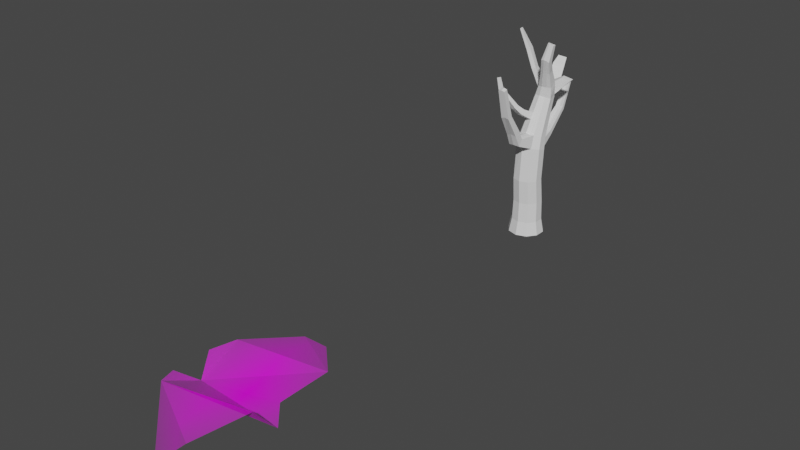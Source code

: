 # Source: agac3.blend  (saved by Blender 3.1.7; exported with 4.5.12 LTS)
import bpy
from mathutils import Matrix  # noqa: F401  (used for matrix-valued properties, if any)

bpy.ops.wm.read_factory_settings(use_empty=True)
scene = bpy.context.scene
scene.name = 'Scene'

# ---- collections
col_collection = bpy.data.collections.new('Collection'); scene.collection.children.link(col_collection)

# ---- images (referenced by path relative to the original .blend; pixels are not part of the script)
import os
ASSET_DIR = os.environ.get("B2B_ASSET_DIR", "")  # directory of the original .blend (textures are referenced by path, not embedded)
HERE = os.path.dirname(os.path.abspath(__file__))  # packed textures are extracted next to this script under _unpacked/

def load_image(name, relpath, width, height, colorspace="sRGB"):
    """Load a texture the original file referenced (path relative to the .blend, or extracted next to this script)."""
    p = next((c for c in (os.path.join(HERE, relpath), os.path.join(ASSET_DIR, relpath)) if relpath and os.path.exists(c)), "")
    if p:
        img = bpy.data.images.load(p, check_existing=True)
        img.name = name
    else:  # same state as the original file: an image datablock whose file is absent (Cycles renders it pink)
        img = bpy.data.images.new(name, width, height)
        img.source = "FILE"
        img.filepath = "//" + (relpath or name)
    img.colorspace_settings.name = colorspace
    return img
img_pngwing_com__3__png = load_image('pngwing.com (3).png', 'pngwing.com (3).png', 1024, 1024, 'sRGB')

# ---- materials (node trees are filled in below, after node groups)
mat_pngwing_com__3 = bpy.data.materials.new('pngwing.com (3)')
mat_pngwing_com__3.surface_render_method = 'BLENDED'
mat_pngwing_com__3.blend_method = 'BLEND'
mat_pngwing_com__3.use_transparent_shadow = False

# ---- material node trees
mat_pngwing_com__3.use_nodes = True; mat_pngwing_com__3.node_tree.nodes.clear()
_N = mat_pngwing_com__3.node_tree.nodes; _L = mat_pngwing_com__3.node_tree.links
n0 = _N.new('ShaderNodeOutputMaterial'); n0.name = 'Material Output'; n0.location = (300, 300)
n1 = _N.new('ShaderNodeTexImage'); n1.name = 'Doku Boyama'; n1.location = (-200, 300)
n1.image = img_pngwing_com__3__png
n1.extension = 'CLIP'
n2 = _N.new('ShaderNodeBsdfPrincipled'); n2.name = 'Principled BSDF'; n2.location = (0, 300)
n2.distribution = 'GGX'
n2.subsurface_method = 'RANDOM_WALK_SKIN'
n2.inputs[3].default_value = 1.45
n2.inputs[27].default_value = (0.0, 0.0, 0.0, 1.0)
n2.inputs[28].default_value = 1.0
_L.new(n1.outputs[0], n2.inputs[0])
_L.new(n1.outputs[1], n2.inputs[4])
_L.new(n2.outputs[0], n0.inputs[0])
n0.is_active_output = True

# ---- world
world_world = bpy.data.worlds.new('World'); scene.world = world_world
world_world.use_nodes = True; world_world.node_tree.nodes.clear()
_N = world_world.node_tree.nodes; _L = world_world.node_tree.links
n0 = _N.new('ShaderNodeOutputWorld'); n0.name = 'World Output'; n0.location = (300, 300)
n1 = _N.new('ShaderNodeBackground'); n1.name = 'Background'; n1.location = (10, 300)
n1.inputs[0].default_value = (0.05088, 0.05088, 0.05088, 1.0)
_L.new(n1.outputs[0], n0.inputs[0])
n0.is_active_output = True
world_world.color = (0.05088, 0.05088, 0.05088)
world_world.use_sun_shadow = False
world_world.sun_shadow_jitter_overblur = 0.0

# ---- meshes
me_cylinder_001 = bpy.data.meshes.new('Cylinder.001')
me_cylinder_001.from_pydata([(-2.161e-10, 1.118, -1.057), (1.429e-09, 0.9058, 1.057), (0.6573, 0.9047, -1.057), (0.5324, 0.7328, 1.057), (1.064, 0.3456, -1.057), (0.8615, 0.2799, 1.057), (1.064, -0.3456, -1.057), (0.8615, -0.2799, 1.057), (0.6573, -0.9047, -1.057), (0.5324, -0.7328, 1.057), (-9.798e-08, -1.118, -1.057), (-7.776e-08, -0.9058, 1.057), (-0.6573, -0.9047, -1.057), (-0.5324, -0.7328, 1.057), (-1.064, -0.3456, -1.057), (-0.8615, -0.2799, 1.057), (-1.064, 0.3456, -1.057), (-0.8615, 0.2799, 1.057), (-0.6573, 0.9047, -1.057), (-0.5324, 0.7328, 1.057), (0.5181, 0.5513, 2.576), (1.066e-09, 0.7196, 2.576), (0.8383, 0.1106, 2.576), (0.8383, -0.4342, 2.576), (0.5181, -0.8749, 2.576), (-7.599e-08, -1.043, 2.576), (-0.5181, -0.8749, 2.576), (-0.8383, -0.4342, 2.576), (-0.8383, 0.1106, 2.576), (-0.5181, 0.5513, 2.576), (0.5206, 0.6496, 4.388), (-9.404e-08, 0.8135, 4.346), (0.8423, 0.2206, 4.498), (0.8423, -0.3097, 4.633), (0.5206, -0.7388, 4.743), (-1.715e-07, -0.9026, 4.785), (-0.5348, -0.6928, 4.731), (-0.8352, -0.2922, 4.629), (-0.8352, 0.203, 4.502), (-0.5348, 0.6037, 4.4), (0.4744, 0.7253, 4.915), (8.47e-06, 0.863, 4.846), (0.7676, 0.3646, 5.096), (0.7676, -0.08122, 5.32), (0.4744, -0.4419, 5.501), (8.399e-06, -0.5796, 5.57), (-0.4953, -0.3795, 5.469), (-0.7572, -0.05738, 5.308), (-0.7572, 0.3407, 5.108), (-0.4953, 0.6628, 4.946), (0.3612, 1.706, 7.067), (-0.01456, 1.815, 7.012), (0.4945, 1.575, 7.562), (0.5911, 0.9795, 7.441), (0.3742, 0.7126, 7.575), (0.02308, 0.6106, 7.626), (-0.328, 0.7126, 7.575), (-0.4968, 1.282, 7.809), (-0.6226, 1.42, 7.21), (-0.3903, 1.706, 7.067), (0.1577, 2.367, 7.667), (-0.1423, 2.457, 7.629), (0.3409, 2.355, 7.739), (-0.6278, 2.133, 7.768), (-0.613, 2.066, 7.959), (-0.4424, 2.367, 7.667), (-0.01199, 2.786, 8.106), (-0.2382, 2.856, 8.084), (0.1278, 2.769, 8.19), (-0.6041, 2.603, 8.163), (-0.6041, 2.542, 8.261), (-0.4643, 2.786, 8.106), (-0.1331, 3.279, 8.691), (-0.3422, 3.337, 8.655), (-0.003813, 3.283, 8.771), (-0.6807, 3.128, 8.785), (-0.6807, 3.096, 8.887), (-0.5514, 3.279, 8.691), (0.6168, 0.9203, 8.137), (0.6168, 1.35, 8.403), (0.4435, 0.6911, 8.203), (0.1632, 0.6036, 8.228), (-0.1171, 0.6911, 8.203), (-0.2903, 1.067, 8.484), (0.723, 0.4892, 9.144), (0.723, 0.7919, 9.332), (0.6011, 0.3278, 9.191), (0.4038, 0.2662, 9.208), (0.2065, 0.3278, 9.191), (0.08453, 0.5925, 9.389), (0.8824, 0.07827, 9.982), (0.8824, 0.398, 9.985), (0.7729, -0.02437, 10.09), (0.5956, -0.06357, 10.13), (0.4184, -0.02437, 10.09), (0.3088, 0.2712, 10.12), (1.02, 0.2169, 11.0), (1.02, 0.4441, 11.0), (0.9418, 0.1439, 11.07), (0.8158, 0.1161, 11.1), (0.6899, 0.1439, 11.07), (0.612, 0.3539, 11.09), (-3.004e-07, -1.869, 5.24), (0.346, -1.775, 5.178), (-0.346, -1.775, 5.178), (-3.787e-07, -1.572, 5.648), (0.3407, -1.495, 5.569), (-0.3407, -1.495, 5.569), (-2.859e-07, -2.185, 6.007), (0.3098, -2.129, 5.924), (-0.3098, -2.129, 5.924), (-3.561e-07, -1.801, 6.244), (0.305, -1.764, 6.153), (-0.305, -1.764, 6.153), (-3.85e-07, -2.899, 7.276), (0.2462, -2.874, 7.201), (-0.2462, -2.874, 7.201), (-4.407e-07, -2.554, 7.375), (0.2424, -2.545, 7.297), (-0.2424, -2.545, 7.297), (-5.693e-07, -3.379, 9.074), (0.1993, -3.359, 9.012), (-0.1993, -3.359, 9.012), (-6.145e-07, -3.1, 9.153), (0.1962, -3.093, 9.09), (-0.1962, -3.093, 9.09), (-0.2852, 3.797, 9.079), (-0.4391, 3.839, 9.053), (-0.19, 3.8, 9.138), (-0.6882, 3.686, 9.148), (-0.6882, 3.662, 9.223), (-0.5931, 3.797, 9.079), (0.3587, 1.666, 4.864), (-4.177e-07, 1.777, 4.899), (-0.3587, 1.666, 4.864), (0.3532, 1.561, 5.135), (-4.998e-07, 1.675, 5.146), (-0.3532, 1.561, 5.135), (0.2512, 3.137, 6.09), (-4.329e-07, 3.201, 6.141), (-0.2512, 3.137, 6.09), (0.2473, 2.999, 6.24), (-4.903e-07, 3.071, 6.276), (-0.2473, 2.999, 6.24), (0.1761, 3.908, 7.629), (-1.046e-06, 3.947, 7.672), (-0.1761, 3.908, 7.629), (0.1734, 3.797, 7.719), (-1.087e-06, 3.843, 7.751), (-0.1734, 3.797, 7.719), (1.336, 1.825, 8.482), (0.8289, 1.7, 8.633), (1.3, 2.221, 8.487), (0.7446, 2.078, 8.643), (-0.03791, 1.437, 8.035), (-0.168, 2.01, 8.141), (0.6886, 2.264, 7.938), (0.7444, 1.664, 7.836), (-0.4968, 1.282, 7.809), (-0.6617, 2.005, 7.961), (-1.028, 1.564, 8.924), (-0.9222, 1.092, 8.976), (-0.7958, 1.609, 9.017), (-0.6994, 1.181, 9.075), (-1.483, 1.587, 10.06), (-1.386, 1.151, 10.02), (-1.269, 1.61, 10.15), (-1.18, 1.213, 10.12), (-0.6806, 1.204, 8.322), (-0.8174, 1.808, 8.378), (-0.5171, 1.841, 8.505), (-0.3923, 1.29, 8.469), (-1.817, 1.333, 10.99), (-1.761, 1.084, 10.97), (-1.695, 1.347, 11.04), (-1.644, 1.119, 11.03), (-1.915, 1.249, 11.28), (-1.876, 1.071, 11.26), (-1.828, 1.258, 11.32), (-1.792, 1.096, 11.3), (-1.052e-09, 0.9488, -0.2099), (0.5577, 0.7676, -0.2099), (0.9024, 0.2932, -0.2099), (0.9024, -0.2932, -0.2099), (0.5577, -0.7676, -0.2099), (-8.4e-08, -0.9488, -0.2099), (-0.5577, -0.7676, -0.2099), (-0.9024, -0.2932, -0.2099), (-0.9024, 0.2932, -0.2099), (-0.5577, 0.7676, -0.2099), (0.4326, 1.088, 5.711), (0.6666, 0.8124, 6.008), (-0.7074, 0.7399, 5.885), (-0.4565, 1.049, 5.731), (0.008541, -0.1394, 6.33), (-0.4334, 0.02446, 6.248), (0.7024, 0.3111, 6.104), (-0.00538, 1.215, 5.647), (-0.6609, 0.438, 6.233), (0.4373, -0.01488, 6.268), (0.4121, 1.265, 6.1), (-0.6831, 0.9349, 6.265), (0.01271, 0.07564, 6.702), (0.6173, 1.031, 6.454), (-0.4375, 1.237, 6.114), (-0.4032, 0.2217, 6.628), (0.6705, 0.5027, 6.487), (-0.008012, 1.387, 6.038), (-0.6138, 0.6799, 6.684), (0.4192, 0.1937, 6.643), (-0.6442, -0.3758, 6.894), (-0.669, -0.6206, 6.641), (-0.3062, -0.73, 6.745), (-0.3028, -0.4734, 6.986), (-0.8122, -0.7211, 7.193), (-0.8332, -0.9716, 7.031), (-0.5257, -1.042, 7.137), (-0.5228, -0.784, 7.288), (-1.052, -1.082, 7.751), (-1.069, -1.288, 7.618), (-0.8161, -1.347, 7.705), (-0.8137, -1.134, 7.829), (-1.327, -1.488, 8.301), (-1.341, -1.69, 8.327), (-1.132, -1.68, 8.413), (-1.13, -1.48, 8.378), (-1.564, -1.406, 8.955), (-1.575, -1.555, 8.974), (-1.42, -1.548, 9.038), (-1.419, -1.4, 9.012)], [], [(180, 1, 3, 181), (181, 3, 5, 182), (182, 5, 7, 183), (183, 7, 9, 184), (184, 9, 11, 185), (185, 11, 13, 186), (186, 13, 15, 187), (187, 15, 17, 188), (15, 13, 26, 27), (188, 17, 19, 189), (189, 19, 1, 180), (0, 2, 4, 6, 8, 10, 12, 14, 16, 18), (20, 21, 31, 30), (13, 11, 25, 26), (11, 9, 24, 25), (9, 7, 23, 24), (3, 1, 21, 20), (7, 5, 22, 23), (5, 3, 20, 22), (1, 19, 29, 21), (19, 17, 28, 29), (17, 15, 27, 28), (35, 34, 103, 102), (28, 27, 37, 38), (25, 24, 34, 35), (22, 20, 30, 32), (29, 28, 38, 39), (26, 25, 35, 36), (23, 22, 32, 33), (21, 29, 39, 31), (27, 26, 36, 37), (24, 23, 33, 34), (203, 200, 50, 52), (32, 30, 40, 42), (39, 38, 48, 49), (34, 44, 106, 103), (33, 32, 42, 43), (39, 49, 137, 134), (37, 36, 46, 47), (34, 33, 43, 44), (40, 30, 132, 135), (38, 37, 47, 48), (56, 55, 81, 82), (204, 201, 58, 59), (205, 202, 55, 56), (206, 203, 52, 53), (207, 204, 59, 51), (208, 205, 56, 57), (209, 206, 53, 54), (200, 207, 51, 50), (201, 208, 57, 58), (202, 209, 54, 55), (52, 50, 60, 62), (61, 65, 71, 67), (59, 58, 63, 65), (50, 51, 61, 60), (155, 154, 151, 153), (51, 59, 65, 61), (58, 57, 64, 63), (70, 68, 74, 76), (63, 64, 70, 69), (60, 61, 67, 66), (64, 62, 68, 70), (65, 63, 69, 71), (62, 60, 66, 68), (73, 77, 131, 127), (71, 69, 75, 77), (68, 66, 72, 74), (67, 71, 77, 73), (69, 70, 76, 75), (66, 67, 73, 72), (82, 81, 87, 88), (54, 53, 78, 80), (57, 56, 82, 83), (55, 54, 80, 81), (53, 52, 79, 78), (52, 57, 83, 79), (87, 86, 92, 93), (80, 78, 84, 86), (83, 82, 88, 89), (81, 80, 86, 87), (78, 79, 85, 84), (79, 83, 89, 85), (92, 90, 96, 98), (84, 85, 91, 90), (85, 89, 95, 91), (88, 87, 93, 94), (86, 84, 90, 92), (89, 88, 94, 95), (96, 97, 101, 100, 99, 98), (95, 94, 100, 101), (93, 92, 98, 99), (90, 91, 97, 96), (91, 95, 101, 97), (94, 93, 99, 100), (103, 106, 112, 109), (107, 104, 110, 113), (44, 45, 105, 106), (36, 35, 102, 104), (46, 36, 104, 107), (45, 46, 107, 105), (110, 108, 114, 116), (111, 113, 119, 117), (106, 105, 111, 112), (102, 103, 109, 108), (105, 107, 113, 111), (104, 102, 108, 110), (115, 118, 124, 121), (119, 116, 122, 125), (113, 110, 116, 119), (109, 112, 118, 115), (112, 111, 117, 118), (108, 109, 115, 114), (120, 121, 124, 123), (122, 120, 123, 125), (118, 117, 123, 124), (114, 115, 121, 120), (117, 119, 125, 123), (116, 114, 120, 122), (128, 126, 127, 131, 129, 130), (75, 76, 130, 129), (72, 73, 127, 126), (76, 74, 128, 130), (77, 75, 129, 131), (74, 72, 126, 128), (137, 136, 142, 143), (134, 137, 143, 140), (30, 31, 133, 132), (31, 39, 134, 133), (41, 40, 135, 136), (49, 41, 136, 137), (142, 141, 147, 148), (141, 138, 144, 147), (133, 134, 140, 139), (135, 132, 138, 141), (136, 135, 141, 142), (132, 133, 139, 138), (145, 146, 149, 148), (144, 145, 148, 147), (138, 139, 145, 144), (140, 143, 149, 146), (143, 142, 148, 149), (139, 140, 146, 145), (151, 150, 152, 153), (157, 156, 152, 150), (156, 155, 153, 152), (154, 157, 150, 151), (57, 52, 157, 154), (62, 64, 155, 156), (52, 62, 156, 157), (169, 168, 161, 160), (57, 64, 159, 158), (163, 162, 166, 167), (170, 169, 160, 162), (168, 171, 163, 161), (171, 170, 162, 163), (165, 167, 175, 173), (162, 160, 164, 166), (161, 163, 167, 165), (160, 161, 165, 164), (154, 155, 170, 171), (57, 154, 171, 168), (155, 64, 169, 170), (64, 57, 168, 169), (175, 174, 178, 179), (164, 165, 173, 172), (167, 166, 174, 175), (166, 164, 172, 174), (176, 177, 179, 178), (174, 172, 176, 178), (173, 175, 179, 177), (172, 173, 177, 176), (18, 189, 180, 0), (16, 188, 189, 18), (14, 187, 188, 16), (12, 186, 187, 14), (10, 185, 186, 12), (8, 184, 185, 10), (6, 183, 184, 8), (4, 182, 183, 6), (2, 181, 182, 4), (0, 180, 181, 2), (45, 44, 199, 194), (48, 47, 198, 192), (40, 41, 197, 190), (44, 43, 196, 199), (47, 46, 195, 198), (41, 49, 193, 197), (43, 42, 191, 196), (46, 45, 194, 195), (49, 48, 192, 193), (42, 40, 190, 191), (194, 199, 209, 202), (192, 198, 208, 201), (190, 197, 207, 200), (199, 196, 206, 209), (198, 195, 205, 208), (197, 193, 204, 207), (196, 191, 203, 206), (194, 202, 213, 212), (193, 192, 201, 204), (191, 190, 200, 203), (212, 213, 217, 216), (205, 195, 211, 210), (195, 194, 212, 211), (202, 205, 210, 213), (217, 214, 218, 221), (210, 211, 215, 214), (213, 210, 214, 217), (211, 212, 216, 215), (220, 221, 225, 224), (215, 216, 220, 219), (216, 217, 221, 220), (214, 215, 219, 218), (224, 225, 229, 228), (218, 219, 223, 222), (221, 218, 222, 225), (219, 220, 224, 223), (227, 228, 229, 226), (222, 223, 227, 226), (225, 222, 226, 229), (223, 224, 228, 227)])
_uv = me_cylinder_001.uv_layers.new(name='UVMap')
_uv.uv.foreach_set('vector', [1.0, 0.7004, 1.0, 1.0, 0.9, 1.0, 0.9, 0.7004, 0.9, 0.7004, 0.9, 1.0, 0.8, 1.0, 0.8, 0.7004, 0.8, 0.7004, 0.8, 1.0, 0.7, 1.0, 0.7, 0.7004, 0.7, 0.7004, 0.7, 1.0, 0.6, 1.0, 0.6, 0.7004, 0.6, 0.7004, 0.6, 1.0, 0.5, 1.0, 0.5, 0.7004, 0.5, 0.7004, 0.5, 1.0, 0.4, 1.0, 0.4, 0.7004, 0.4, 0.7004, 0.4, 1.0, 0.3, 1.0, 0.3, 0.7004, 0.3, 0.7004, 0.3, 1.0, 0.2, 1.0, 0.2, 0.7004, 0.3, 1.0, 0.4, 1.0, 0.4, 1.0, 0.3, 1.0, 0.2, 0.7004, 0.2, 1.0, 0.1, 1.0, 0.1, 0.7004, 0.1, 0.7004, 0.1, 1.0, -7.451e-08, 1.0, -7.451e-08, 0.7004, 0.75, 0.49, 0.8911, 0.4442, 0.9783, 0.3242, 0.9783, 0.1758, 0.8911, 0.05584, 0.75, 0.01, 0.6089, 0.05584, 0.5217, 0.1758, 0.5217, 0.3242, 0.6089, 0.4442, 0.9, 1.0, 1.0, 1.0, 1.0, 1.0, 0.9, 1.0, 0.4, 1.0, 0.5, 1.0, 0.5, 1.0, 0.4, 1.0, 0.5, 1.0, 0.6, 1.0, 0.6, 1.0, 0.5, 1.0, 0.6, 1.0, 0.7, 1.0, 0.7, 1.0, 0.6, 1.0, 0.9, 1.0, 1.0, 1.0, 1.0, 1.0, 0.9, 1.0, 0.7, 1.0, 0.8, 1.0, 0.8, 1.0, 0.7, 1.0, 0.8, 1.0, 0.9, 1.0, 0.9, 1.0, 0.8, 1.0, -7.451e-08, 1.0, 0.1, 1.0, 0.1, 1.0, -7.451e-08, 1.0, 0.1, 1.0, 0.2, 1.0, 0.2, 1.0, 0.1, 1.0, 0.2, 1.0, 0.3, 1.0, 0.3, 1.0, 0.2, 1.0, 0.5, 1.0, 0.6, 1.0, 0.6, 1.0, 0.5, 1.0, 0.2, 1.0, 0.3, 1.0, 0.3, 1.0, 0.2, 1.0, 0.5, 1.0, 0.6, 1.0, 0.6, 1.0, 0.5, 1.0, 0.8, 1.0, 0.9, 1.0, 0.9, 1.0, 0.8, 1.0, 0.1, 1.0, 0.2, 1.0, 0.2, 1.0, 0.1, 1.0, 0.4, 1.0, 0.5, 1.0, 0.5, 1.0, 0.4, 1.0, 0.7, 1.0, 0.8, 1.0, 0.8, 1.0, 0.7, 1.0, -7.451e-08, 1.0, 0.1, 1.0, 0.1, 1.0, -7.451e-08, 1.0, 0.3, 1.0, 0.4, 1.0, 0.4, 1.0, 0.3, 1.0, 0.6, 1.0, 0.7, 1.0, 0.7, 1.0, 0.6, 1.0, 0.8, 1.0, 0.9, 1.0, 0.9, 1.0, 0.8, 1.0, 0.8, 1.0, 0.9, 1.0, 0.9, 1.0, 0.8, 1.0, 0.1, 1.0, 0.2, 1.0, 0.2, 1.0, 0.1, 1.0, 0.6, 1.0, 0.6, 1.0, 0.6, 1.0, 0.6, 1.0, 0.7, 1.0, 0.8, 1.0, 0.8, 1.0, 0.7, 1.0, 0.1, 1.0, 0.1, 1.0, 0.1, 1.0, 0.1, 1.0, 0.3, 1.0, 0.4, 1.0, 0.4, 1.0, 0.3, 1.0, 0.6, 1.0, 0.7, 1.0, 0.7, 1.0, 0.6, 1.0, 0.9, 1.0, 0.9, 1.0, 0.9, 1.0, 0.9, 1.0, 0.2, 1.0, 0.3, 1.0, 0.3, 1.0, 0.2, 1.0, 0.4, 1.0, 0.5, 1.0, 0.5, 1.0, 0.4, 1.0, 0.1, 1.0, 0.2, 1.0, 0.2, 1.0, 0.1, 1.0, 0.4, 1.0, 0.5, 1.0, 0.5, 1.0, 0.4, 1.0, 0.7, 1.0, 0.8, 1.0, 0.8, 1.0, 0.7, 1.0, -7.451e-08, 1.0, 0.1, 1.0, 0.1, 1.0, -7.451e-08, 1.0, 0.3, 1.0, 0.4, 1.0, 0.4, 1.0, 0.3, 1.0, 0.6, 1.0, 0.7, 1.0, 0.7, 1.0, 0.6, 1.0, 0.9, 1.0, 1.0, 1.0, 1.0, 1.0, 0.9, 1.0, 0.2, 1.0, 0.3, 1.0, 0.3, 1.0, 0.2, 1.0, 0.5, 1.0, 0.6, 1.0, 0.6, 1.0, 0.5, 1.0, 0.8, 1.0, 0.9, 1.0, 0.9, 1.0, 0.8, 1.0, -7.451e-08, 1.0, 0.1, 1.0, 0.1, 1.0, -7.451e-08, 1.0, 0.1, 1.0, 0.2, 1.0, 0.2, 1.0, 0.1, 1.0, 0.9, 1.0, 1.0, 1.0, 1.0, 1.0, 0.9, 1.0, 0.3, 1.0, 0.3, 1.0, 0.3, 1.0, 0.3, 1.0, -7.451e-08, 1.0, 0.1, 1.0, 0.1, 1.0, -7.451e-08, 1.0, 0.2, 1.0, 0.3, 1.0, 0.3, 1.0, 0.2, 1.0, 0.3, 1.0, 0.0, 0.0, 0.0, 0.0, 0.3, 1.0, 0.2, 1.0, 0.3, 1.0, 0.3, 1.0, 0.2, 1.0, 0.9, 1.0, 1.0, 1.0, 1.0, 1.0, 0.9, 1.0, 0.3, 1.0, 0.0, 0.0, 0.0, 0.0, 0.3, 1.0, 0.1, 1.0, 0.2, 1.0, 0.2, 1.0, 0.1, 1.0, 0.8, 1.0, 0.9, 1.0, 0.9, 1.0, 0.8, 1.0, -7.451e-08, 1.0, 0.1, 1.0, 0.1, 1.0, -7.451e-08, 1.0, 0.1, 1.0, 0.2, 1.0, 0.2, 1.0, 0.1, 1.0, 0.8, 1.0, 0.9, 1.0, 0.9, 1.0, 0.8, 1.0, -7.451e-08, 1.0, 0.1, 1.0, 0.1, 1.0, -7.451e-08, 1.0, 0.2, 1.0, 0.3, 1.0, 0.3, 1.0, 0.2, 1.0, 0.9, 1.0, 1.0, 1.0, 1.0, 1.0, 0.9, 1.0, 0.4, 1.0, 0.5, 1.0, 0.5, 1.0, 0.4, 1.0, 0.6, 1.0, 0.7, 1.0, 0.7, 1.0, 0.6, 1.0, 0.3, 1.0, 0.4, 1.0, 0.4, 1.0, 0.3, 1.0, 0.5, 1.0, 0.6, 1.0, 0.6, 1.0, 0.5, 1.0, 0.7, 1.0, 0.8, 1.0, 0.8, 1.0, 0.7, 1.0, 0.0, 0.0, 0.3, 1.0, 0.3, 1.0, 0.0, 0.0, 0.5, 1.0, 0.6, 1.0, 0.6, 1.0, 0.5, 1.0, 0.6, 1.0, 0.7, 1.0, 0.7, 1.0, 0.6, 1.0, 0.3, 1.0, 0.4, 1.0, 0.4, 1.0, 0.3, 1.0, 0.5, 1.0, 0.6, 1.0, 0.6, 1.0, 0.5, 1.0, 0.7, 1.0, 0.8, 1.0, 0.8, 1.0, 0.7, 1.0, 0.0, 0.0, 0.3, 1.0, 0.3, 1.0, 0.0, 0.0, 0.6, 1.0, 0.7, 1.0, 0.7, 1.0, 0.6, 1.0, 0.7, 1.0, 0.8, 1.0, 0.8, 1.0, 0.7, 1.0, 0.0, 0.0, 0.3, 1.0, 0.3, 1.0, 0.0, 0.0, 0.4, 1.0, 0.5, 1.0, 0.5, 1.0, 0.4, 1.0, 0.6, 1.0, 0.7, 1.0, 0.7, 1.0, 0.6, 1.0, 0.3, 1.0, 0.4, 1.0, 0.4, 1.0, 0.3, 1.0, 0.7, 1.0, 0.0, 0.0, 0.3, 1.0, 0.4, 1.0, 0.5, 1.0, 0.6, 1.0, 0.3, 1.0, 0.4, 1.0, 0.4, 1.0, 0.3, 1.0, 0.5, 1.0, 0.6, 1.0, 0.6, 1.0, 0.5, 1.0, 0.7, 1.0, 0.8, 1.0, 0.8, 1.0, 0.7, 1.0, 0.0, 0.0, 0.3, 1.0, 0.3, 1.0, 0.0, 0.0, 0.4, 1.0, 0.5, 1.0, 0.5, 1.0, 0.4, 1.0, 0.6, 1.0, 0.6, 1.0, 0.6, 1.0, 0.6, 1.0, 0.4, 1.0, 0.4, 1.0, 0.4, 1.0, 0.4, 1.0, 0.6, 1.0, 0.5, 1.0, 0.5, 1.0, 0.6, 1.0, 0.4, 1.0, 0.5, 1.0, 0.5, 1.0, 0.4, 1.0, 0.4, 1.0, 0.4, 1.0, 0.4, 1.0, 0.4, 1.0, 0.5, 1.0, 0.4, 1.0, 0.4, 1.0, 0.5, 1.0, 0.4, 1.0, 0.5, 1.0, 0.5, 1.0, 0.4, 1.0, 0.5, 1.0, 0.4, 1.0, 0.4, 1.0, 0.5, 1.0, 0.6, 1.0, 0.5, 1.0, 0.5, 1.0, 0.6, 1.0, 0.5, 1.0, 0.6, 1.0, 0.6, 1.0, 0.5, 1.0, 0.5, 1.0, 0.4, 1.0, 0.4, 1.0, 0.5, 1.0, 0.4, 1.0, 0.5, 1.0, 0.5, 1.0, 0.4, 1.0, 0.6, 1.0, 0.6, 1.0, 0.6, 1.0, 0.6, 1.0, 0.4, 1.0, 0.4, 1.0, 0.4, 1.0, 0.4, 1.0, 0.4, 1.0, 0.4, 1.0, 0.4, 1.0, 0.4, 1.0, 0.6, 1.0, 0.6, 1.0, 0.6, 1.0, 0.6, 1.0, 0.6, 1.0, 0.5, 1.0, 0.5, 1.0, 0.6, 1.0, 0.5, 1.0, 0.6, 1.0, 0.6, 1.0, 0.5, 1.0, 0.5, 1.0, 0.6, 1.0, 0.6, 1.0, 0.5, 1.0, 0.4, 1.0, 0.5, 1.0, 0.5, 1.0, 0.4, 1.0, 0.6, 1.0, 0.5, 1.0, 0.5, 1.0, 0.6, 1.0, 0.5, 1.0, 0.6, 1.0, 0.6, 1.0, 0.5, 1.0, 0.5, 1.0, 0.4, 1.0, 0.4, 1.0, 0.5, 1.0, 0.4, 1.0, 0.5, 1.0, 0.5, 1.0, 0.4, 1.0, 0.0, 0.0, 0.0, 0.0, 0.0, 0.0, 0.0, 0.0, 0.0, 0.0, 0.0, 0.0, 0.2, 1.0, 0.3, 1.0, 0.3, 1.0, 0.2, 1.0, 0.9, 1.0, 1.0, 1.0, 1.0, 1.0, 0.9, 1.0, 0.3, 1.0, 0.0, 0.0, 0.0, 0.0, 0.3, 1.0, 0.1, 1.0, 0.2, 1.0, 0.2, 1.0, 0.1, 1.0, 0.8, 1.0, 0.9, 1.0, 0.9, 1.0, 0.8, 1.0, 0.1, 1.0, -7.451e-08, 1.0, -7.451e-08, 1.0, 0.1, 1.0, 0.1, 1.0, 0.1, 1.0, 0.1, 1.0, 0.1, 1.0, 0.9, 1.0, 1.0, 1.0, 1.0, 1.0, 0.9, 1.0, -7.451e-08, 1.0, 0.1, 1.0, 0.1, 1.0, -7.451e-08, 1.0, 1.0, 1.0, 0.9, 1.0, 0.9, 1.0, 1.0, 1.0, 0.1, 1.0, -7.451e-08, 1.0, -7.451e-08, 1.0, 0.1, 1.0, 1.0, 1.0, 0.9, 1.0, 0.9, 1.0, 1.0, 1.0, 0.9, 1.0, 0.9, 1.0, 0.9, 1.0, 0.9, 1.0, -7.451e-08, 1.0, 0.1, 1.0, 0.1, 1.0, -7.451e-08, 1.0, 0.9, 1.0, 0.9, 1.0, 0.9, 1.0, 0.9, 1.0, 1.0, 1.0, 0.9, 1.0, 0.9, 1.0, 1.0, 1.0, 0.9, 1.0, 1.0, 1.0, 1.0, 1.0, 0.9, 1.0, -7.451e-08, 1.0, 0.1, 1.0, 0.1, 1.0, -7.451e-08, 1.0, 0.9, 1.0, 1.0, 1.0, 1.0, 1.0, 0.9, 1.0, 0.9, 1.0, 1.0, 1.0, 1.0, 1.0, 0.9, 1.0, 0.1, 1.0, 0.1, 1.0, 0.1, 1.0, 0.1, 1.0, 0.1, 1.0, -7.451e-08, 1.0, -7.451e-08, 1.0, 0.1, 1.0, -7.451e-08, 1.0, 0.1, 1.0, 0.1, 1.0, -7.451e-08, 1.0, 0.3, 1.0, 0.0, 0.0, 0.0, 0.0, 0.3, 1.0, 0.8, 1.0, 0.8, 1.0, 0.8, 1.0, 0.8, 1.0, 0.0, 0.0, 0.3, 1.0, 0.3, 1.0, 0.0, 0.0, 0.3, 1.0, 0.0, 0.0, 0.0, 0.0, 0.3, 1.0, 0.3, 1.0, 0.0, 0.0, 0.0, 0.0, 0.3, 1.0, 0.0, 0.0, 0.3, 1.0, 0.3, 1.0, 0.0, 0.0, 0.8, 1.0, 0.8, 1.0, 0.8, 1.0, 0.8, 1.0, 0.3, 1.0, 0.3, 1.0, 0.3, 1.0, 0.3, 1.0, 0.3, 1.0, 0.3, 1.0, 0.3, 1.0, 0.3, 1.0, 0.3, 1.0, 0.3, 1.0, 0.3, 1.0, 0.3, 1.0, 0.3, 1.0, 0.3, 1.0, 0.3, 1.0, 0.3, 1.0, 0.3, 1.0, 0.3, 1.0, 0.3, 1.0, 0.3, 1.0, 0.3, 1.0, 0.3, 1.0, 0.3, 1.0, 0.3, 1.0, 0.3, 1.0, 0.3, 1.0, 0.3, 1.0, 0.3, 1.0, 0.3, 1.0, 0.3, 1.0, 0.3, 1.0, 0.3, 1.0, 0.3, 1.0, 0.3, 1.0, 0.3, 1.0, 0.3, 1.0, 0.3, 1.0, 0.3, 1.0, 0.3, 1.0, 0.3, 1.0, 0.3, 1.0, 0.3, 1.0, 0.3, 1.0, 0.3, 1.0, 0.3, 1.0, 0.3, 1.0, 0.3, 1.0, 0.3, 1.0, 0.3, 1.0, 0.3, 1.0, 0.3, 1.0, 0.3, 1.0, 0.3, 1.0, 0.3, 1.0, 0.3, 1.0, 0.3, 1.0, 0.3, 1.0, 0.3, 1.0, 0.3, 1.0, 0.3, 1.0, 0.3, 1.0, 0.3, 1.0, 0.3, 1.0, 0.3, 1.0, 0.3, 1.0, 0.3, 1.0, 0.3, 1.0, 0.3, 1.0, 0.3, 1.0, 0.3, 1.0, 0.3, 1.0, 0.3, 1.0, 0.3, 1.0, 0.3, 1.0, 0.3, 1.0, 0.3, 1.0, 0.3, 1.0, 0.3, 1.0, 0.3, 1.0, 0.3, 1.0, 0.3, 1.0, 0.3, 1.0, 0.3, 1.0, 0.3, 1.0, 0.3, 1.0, 0.3, 1.0, 0.3, 1.0, 0.3, 1.0, 0.1, 0.5, 0.1, 0.7004, -7.451e-08, 0.7004, -7.451e-08, 0.5, 0.2, 0.5, 0.2, 0.7004, 0.1, 0.7004, 0.1, 0.5, 0.3, 0.5, 0.3, 0.7004, 0.2, 0.7004, 0.2, 0.5, 0.4, 0.5, 0.4, 0.7004, 0.3, 0.7004, 0.3, 0.5, 0.5, 0.5, 0.5, 0.7004, 0.4, 0.7004, 0.4, 0.5, 0.6, 0.5, 0.6, 0.7004, 0.5, 0.7004, 0.5, 0.5, 0.7, 0.5, 0.7, 0.7004, 0.6, 0.7004, 0.6, 0.5, 0.8, 0.5, 0.8, 0.7004, 0.7, 0.7004, 0.7, 0.5, 0.9, 0.5, 0.9, 0.7004, 0.8, 0.7004, 0.8, 0.5, 1.0, 0.5, 1.0, 0.7004, 0.9, 0.7004, 0.9, 0.5, 0.5, 1.0, 0.6, 1.0, 0.6, 1.0, 0.5, 1.0, 0.2, 1.0, 0.3, 1.0, 0.3, 1.0, 0.2, 1.0, 0.9, 1.0, 1.0, 1.0, 1.0, 1.0, 0.9, 1.0, 0.6, 1.0, 0.7, 1.0, 0.7, 1.0, 0.6, 1.0, 0.3, 1.0, 0.4, 1.0, 0.4, 1.0, 0.3, 1.0, -7.451e-08, 1.0, 0.1, 1.0, 0.1, 1.0, -7.451e-08, 1.0, 0.7, 1.0, 0.8, 1.0, 0.8, 1.0, 0.7, 1.0, 0.4, 1.0, 0.5, 1.0, 0.5, 1.0, 0.4, 1.0, 0.1, 1.0, 0.2, 1.0, 0.2, 1.0, 0.1, 1.0, 0.8, 1.0, 0.9, 1.0, 0.9, 1.0, 0.8, 1.0, 0.5, 1.0, 0.6, 1.0, 0.6, 1.0, 0.5, 1.0, 0.2, 1.0, 0.3, 1.0, 0.3, 1.0, 0.2, 1.0, 0.9, 1.0, 1.0, 1.0, 1.0, 1.0, 0.9, 1.0, 0.6, 1.0, 0.7, 1.0, 0.7, 1.0, 0.6, 1.0, 0.3, 1.0, 0.4, 1.0, 0.4, 1.0, 0.3, 1.0, -7.451e-08, 1.0, 0.1, 1.0, 0.1, 1.0, -7.451e-08, 1.0, 0.7, 1.0, 0.8, 1.0, 0.8, 1.0, 0.7, 1.0, 0.5, 1.0, 0.5, 1.0, 0.5, 1.0, 0.5, 1.0, 0.1, 1.0, 0.2, 1.0, 0.2, 1.0, 0.1, 1.0, 0.8, 1.0, 0.9, 1.0, 0.9, 1.0, 0.8, 1.0, 0.5, 1.0, 0.5, 1.0, 0.5, 1.0, 0.5, 1.0, 0.4, 1.0, 0.4, 1.0, 0.4, 1.0, 0.4, 1.0, 0.4, 1.0, 0.5, 1.0, 0.5, 1.0, 0.4, 1.0, 0.5, 1.0, 0.4, 1.0, 0.4, 1.0, 0.5, 1.0, 0.5, 1.0, 0.4, 1.0, 0.4, 1.0, 0.5, 1.0, 0.4, 1.0, 0.4, 1.0, 0.4, 1.0, 0.4, 1.0, 0.5, 1.0, 0.4, 1.0, 0.4, 1.0, 0.5, 1.0, 0.4, 1.0, 0.5, 1.0, 0.5, 1.0, 0.4, 1.0, 0.5, 1.0, 0.5, 1.0, 0.5, 1.0, 0.5, 1.0, 0.4, 1.0, 0.5, 1.0, 0.5, 1.0, 0.4, 1.0, 0.5, 1.0, 0.5, 1.0, 0.5, 1.0, 0.5, 1.0, 0.4, 1.0, 0.4, 1.0, 0.4, 1.0, 0.4, 1.0, 0.5, 1.0, 0.5, 1.0, 0.5, 1.0, 0.5, 1.0, 0.4, 1.0, 0.4, 1.0, 0.4, 1.0, 0.4, 1.0, 0.5, 1.0, 0.4, 1.0, 0.4, 1.0, 0.5, 1.0, 0.4, 1.0, 0.5, 1.0, 0.5, 1.0, 0.4, 1.0, 0.4, 1.0, 0.5, 1.0, 0.5, 1.0, 0.4, 1.0, 0.4, 1.0, 0.4, 1.0, 0.4, 1.0, 0.4, 1.0, 0.5, 1.0, 0.4, 1.0, 0.4, 1.0, 0.5, 1.0, 0.4, 1.0, 0.5, 1.0, 0.5, 1.0, 0.4, 1.0])
me_cylinder_001.use_remesh_fix_poles = True
me_cylinder_001.use_remesh_preserve_attributes = False
me_cylinder_001.update()
me_pngwing_com__3 = bpy.data.meshes.new('pngwing.com (3)')
me_pngwing_com__3.from_pydata([(0.1825, 0.7185, 0.1025), (-0.476, 0.7185, 0.01654), (-0.5161, 0.5566, 0.01654), (0.232, 0.3199, 0.01654), (-0.3643, 0.02724, -0.3217), (-0.01008, -0.03149, 0.01654), (0.09512, 0.4685, 0.01654), (-0.4939, 0.4685, -0.1187), (0.1346, 0.2592, 0.09958), (-0.4918, 0.2185, 0.01654), (-0.06699, 0.9685, 0.01654), (-0.2215, 0.9685, 0.01654), (-0.5161, 0.3149, 0.01654)], [], [(2, 7, 6, 0, 1), (11, 1, 0, 10), (9, 4, 5, 8), (12, 9, 8, 3, 6, 7)])
_uv = me_pngwing_com__3.uv_layers.new(name='UVMap')
_uv.uv.foreach_set('vector', [0.0, 0.5881, 0.02967, 0.5, 0.817, 0.5, 0.9339, 0.75, 0.05354, 0.75, 0.3938, 1.0, 0.05354, 0.75, 0.9339, 0.75, 0.6003, 1.0, 0.03249, 0.25, 0.1084, 0.0, 0.6764, 0.0, 0.8698, 0.25, 0.0, 0.3464, 0.03249, 0.25, 0.8698, 0.25, 1.0, 0.3514, 0.817, 0.5, 0.02967, 0.5])
me_pngwing_com__3.materials.append(mat_pngwing_com__3)
me_pngwing_com__3.use_remesh_fix_poles = True
me_pngwing_com__3.use_remesh_preserve_attributes = False
me_pngwing_com__3.update()

# ---- objects
ob_cylinder = bpy.data.objects.new('Cylinder', me_cylinder_001)
ob_pngwing_com__3 = bpy.data.objects.new('pngwing.com (3)', me_pngwing_com__3)

# ---- transforms, parenting, visibility, modifiers, constraints
ob_cylinder.location = (0.0, 0.0, 0.0)
ob_cylinder.scale = (0.104, 0.104, 0.104)
_vg = ob_cylinder.vertex_groups.new(name='Gurup')
_m = ob_cylinder.modifiers.new('ParticleSystem', 'PARTICLE_SYSTEM')
ob_pngwing_com__3.location = (0.142, -2.945, -0.01654)

# ---- collection membership
col_collection.objects.link(ob_cylinder)
col_collection.objects.link(ob_pngwing_com__3)

# ---- scene / render settings (as saved in the file)
scene.frame_start = 1; scene.frame_end = 250; scene.frame_set(1)
scene.render.engine = 'BLENDER_EEVEE_NEXT'
scene.cycles.sampling_pattern = 'TABULATED_SOBOL'
scene.cycles.use_light_tree = False
scene.view_settings.view_transform = 'Filmic'
bpy.context.view_layer.update()

# ---- added for rendering (the .blend has no active camera and no usable light): camera, sun
cam_auto = bpy.data.cameras.new('AutoCamera')
cam_auto.lens = 50.0
cam_auto.sensor_width = 36.0
cam_auto.clip_end = 1000.0
ob_auto_camera = bpy.data.objects.new('AutoCamera', cam_auto)
scene.collection.objects.link(ob_auto_camera)
ob_auto_camera.location = (3.50203, -5.48551, 3.22091)
ob_auto_camera.rotation_euler = (1.09748, -7.21219e-08, 0.694738)
scene.camera = ob_auto_camera
light_auto_sun = bpy.data.lights.new('AutoSun', 'SUN')
light_auto_sun.energy = 3.0
light_auto_sun.angle = 0.0523599
ob_auto_sun = bpy.data.objects.new('AutoSun', light_auto_sun)
scene.collection.objects.link(ob_auto_sun)
ob_auto_sun.rotation_euler = (0.872665, 0.174533, 0.523599)
bpy.context.view_layer.update()
